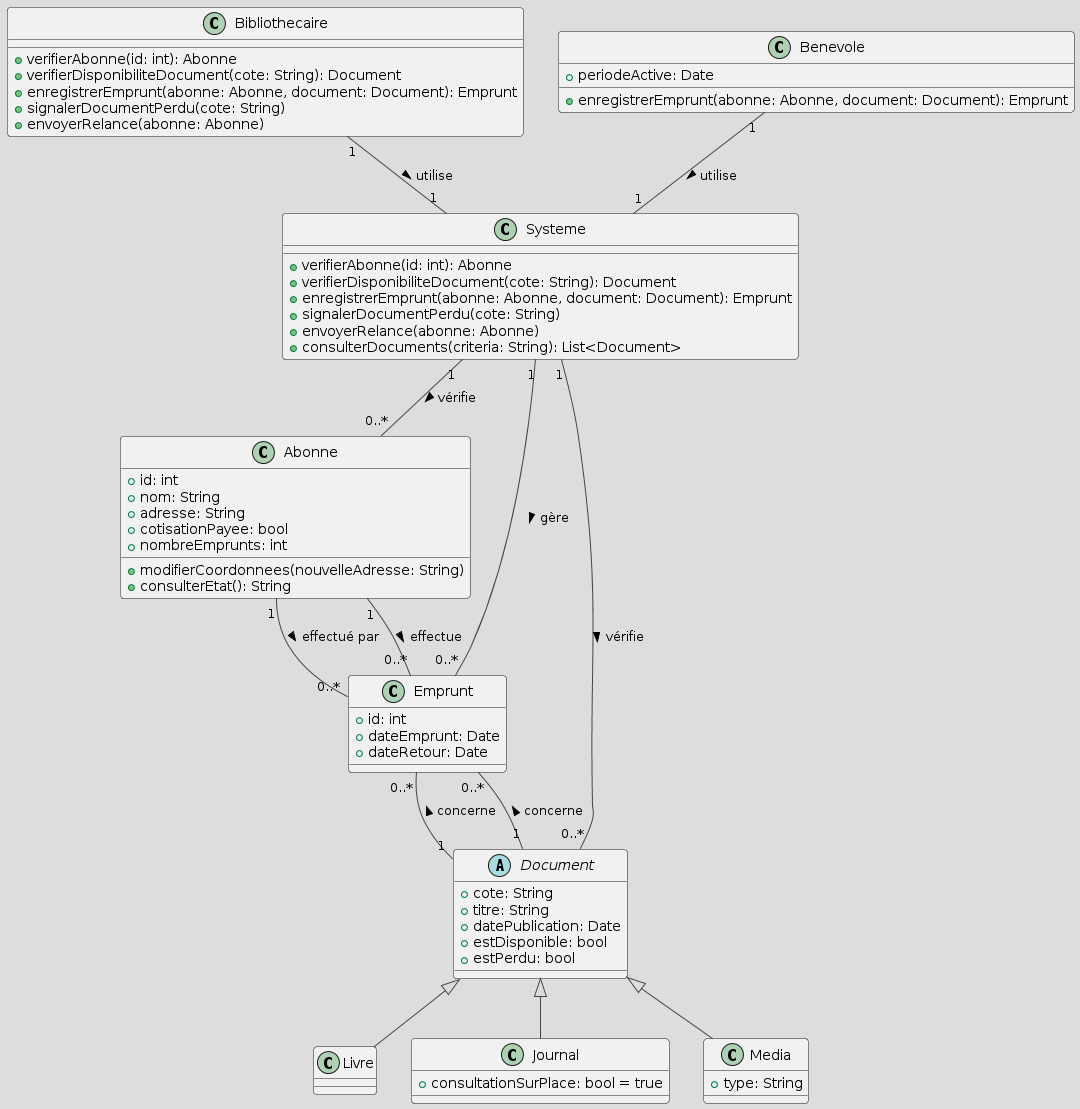

The diagram above was rendered by PlantUML. Its source (embedded in the PNG):
@startuml
!theme toy

class Abonne {
  +id: int
  +nom: String
  +adresse: String
  +cotisationPayee: bool
  +nombreEmprunts: int
  +modifierCoordonnees(nouvelleAdresse: String)
  +consulterEtat(): String
}

abstract class Document {
  +cote: String
  +titre: String
  +datePublication: Date
  +estDisponible: bool
  +estPerdu: bool
}

class Livre extends Document {
}

class Journal extends Document {
  +consultationSurPlace: bool = true
}

class Media extends Document {
  +type: String
}

class Emprunt {
  +id: int
  +dateEmprunt: Date
  +dateRetour: Date
}

class Bibliothecaire {
  +verifierAbonne(id: int): Abonne
  +verifierDisponibiliteDocument(cote: String): Document
  +enregistrerEmprunt(abonne: Abonne, document: Document): Emprunt
  +signalerDocumentPerdu(cote: String)
  +envoyerRelance(abonne: Abonne)
}

class Benevole {
  +periodeActive: Date
  +enregistrerEmprunt(abonne: Abonne, document: Document): Emprunt
}

class Systeme {
  +verifierAbonne(id: int): Abonne
  +verifierDisponibiliteDocument(cote: String): Document
  +enregistrerEmprunt(abonne: Abonne, document: Document): Emprunt
  +signalerDocumentPerdu(cote: String)
  +envoyerRelance(abonne: Abonne)
  +consulterDocuments(criteria: String): List<Document>
}

Abonne "1" -- "0..*" Emprunt : effectue >
Document "1" -- "0..*" Emprunt : concerne >
Emprunt "0..*" -- "1" Abonne : < effectué par
Emprunt "0..*" -- "1" Document : < concerne
Bibliothecaire "1" -- "1" Systeme : utilise >
Benevole "1" -- "1" Systeme : utilise >
Systeme "1" -- "0..*" Emprunt : gère >
Systeme "1" -- "0..*" Abonne : vérifie >
Systeme "1" -- "0..*" Document : vérifie >
@enduml